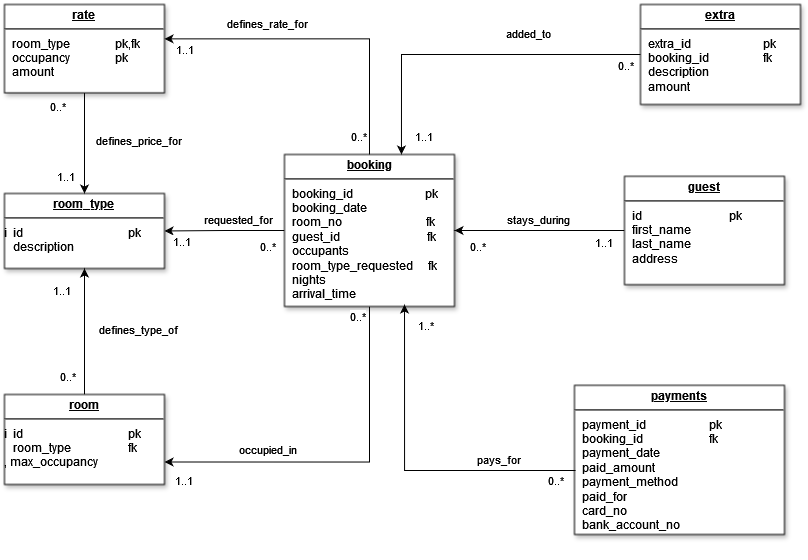

The diagram above was exported from draw.io. Its source (the exported page's mxGraphModel, read from the mxfile embedded in the PNG):
<mxGraphModel dx="1235" dy="624" grid="1" gridSize="10" guides="1" tooltips="1" connect="1" arrows="1" fold="1" page="1" pageScale="1" pageWidth="826" pageHeight="1169" background="none" math="0" shadow="0">
  <root>
    <mxCell id="0" />
    <mxCell id="1" parent="0" />
    <mxCell id="qcVCkbMEFQa2LG6w3Kox-122" style="edgeStyle=orthogonalEdgeStyle;rounded=0;orthogonalLoop=1;jettySize=auto;html=1;exitX=0.5;exitY=1;exitDx=0;exitDy=0;entryX=1;entryY=0.75;entryDx=0;entryDy=0;" parent="1" source="19" target="qcVCkbMEFQa2LG6w3Kox-115" edge="1">
      <mxGeometry relative="1" as="geometry" />
    </mxCell>
    <mxCell id="qcVCkbMEFQa2LG6w3Kox-124" value="" style="edgeStyle=orthogonalEdgeStyle;rounded=0;orthogonalLoop=1;jettySize=auto;html=1;" parent="1" source="19" target="21" edge="1">
      <mxGeometry relative="1" as="geometry" />
    </mxCell>
    <mxCell id="19" value="&lt;p style=&quot;margin: 0px; margin-top: 4px; text-align: center; text-decoration: underline;&quot;&gt;&lt;strong&gt;booking&lt;/strong&gt;&lt;/p&gt;&lt;hr&gt;&lt;p style=&quot;margin: 0px; margin-left: 8px;&quot;&gt;booking_id&amp;nbsp;&amp;nbsp;&amp;nbsp;&amp;nbsp;&amp;nbsp;&amp;nbsp;&amp;nbsp;&amp;nbsp;&amp;nbsp;&amp;nbsp;&amp;nbsp; &amp;nbsp; &amp;nbsp; &amp;nbsp; &amp;nbsp; &amp;nbsp; &amp;nbsp; pk&lt;br&gt;booking_date&lt;br&gt;&lt;/p&gt;&lt;p style=&quot;margin: 0px; margin-left: 8px;&quot;&gt;room_no&amp;nbsp;&amp;nbsp;&amp;nbsp;&amp;nbsp;&amp;nbsp;&amp;nbsp;&amp;nbsp;&amp;nbsp;&amp;nbsp;&amp;nbsp; &amp;nbsp; &amp;nbsp; &amp;nbsp; &amp;nbsp; &amp;nbsp; &amp;nbsp;&amp;nbsp; &amp;nbsp;&amp;nbsp;&amp;nbsp; fk&lt;br&gt;&lt;/p&gt;&lt;p style=&quot;margin: 0px; margin-left: 8px;&quot;&gt;guest_id&amp;nbsp;&amp;nbsp;&amp;nbsp;&amp;nbsp;&amp;nbsp;&amp;nbsp;&amp;nbsp;&amp;nbsp;&amp;nbsp;&amp;nbsp;&amp;nbsp;&amp;nbsp;&amp;nbsp; &amp;nbsp; &amp;nbsp; &amp;nbsp; &amp;nbsp; &amp;nbsp; &amp;nbsp; &amp;nbsp;&amp;nbsp; fk&lt;br&gt;&lt;/p&gt;&lt;p style=&quot;margin: 0px; margin-left: 8px;&quot;&gt;occupants&lt;/p&gt;&lt;p style=&quot;margin: 0px; margin-left: 8px;&quot;&gt;room_type_requested&amp;nbsp;&amp;nbsp; &amp;nbsp; fk&lt;br&gt;&lt;/p&gt;&lt;p style=&quot;margin: 0px; margin-left: 8px;&quot;&gt;nights&lt;/p&gt;&lt;p style=&quot;margin: 0px; margin-left: 8px;&quot;&gt;arrival_time&lt;br&gt;&lt;/p&gt;" style="verticalAlign=top;align=left;overflow=fill;fontSize=12;fontFamily=Helvetica;html=1;shadow=1;" parent="1" vertex="1">
      <mxGeometry x="310" y="180" width="170" height="152" as="geometry" />
    </mxCell>
    <mxCell id="21" value="&lt;p style=&quot;margin: 0px; margin-top: 4px; text-align: center; text-decoration: underline;&quot;&gt;&lt;strong&gt;room_type&lt;br&gt;&lt;/strong&gt;&lt;/p&gt;&lt;hr&gt;&lt;div&gt;i&amp;nbsp; id&amp;nbsp;&amp;nbsp;&amp;nbsp;&amp;nbsp;&amp;nbsp;&amp;nbsp;&amp;nbsp;&amp;nbsp;&amp;nbsp;&amp;nbsp;&amp;nbsp;&amp;nbsp;&amp;nbsp;&amp;nbsp;&amp;nbsp;&amp;nbsp;&amp;nbsp;&amp;nbsp;&amp;nbsp;&amp;nbsp;&amp;nbsp;&amp;nbsp;&amp;nbsp;&amp;nbsp;&amp;nbsp;&amp;nbsp;&amp;nbsp;&amp;nbsp;&amp;nbsp;&amp;nbsp;&amp;nbsp;&amp;nbsp;&amp;nbsp;&amp;nbsp; pk&lt;br&gt;&lt;/div&gt;&lt;div&gt;&amp;nbsp;&amp;nbsp; description&lt;br&gt;&lt;/div&gt;" style="verticalAlign=top;align=left;overflow=fill;fontSize=12;fontFamily=Helvetica;html=1;shadow=1;" parent="1" vertex="1">
      <mxGeometry x="30" y="219" width="160" height="75" as="geometry" />
    </mxCell>
    <mxCell id="qcVCkbMEFQa2LG6w3Kox-121" style="edgeStyle=orthogonalEdgeStyle;rounded=0;orthogonalLoop=1;jettySize=auto;html=1;exitX=0.5;exitY=1;exitDx=0;exitDy=0;entryX=0.5;entryY=0;entryDx=0;entryDy=0;" parent="1" source="25" target="21" edge="1">
      <mxGeometry relative="1" as="geometry" />
    </mxCell>
    <mxCell id="25" value="&lt;p style=&quot;margin: 0px; margin-top: 4px; text-align: center; text-decoration: underline;&quot;&gt;&lt;strong&gt;rate&lt;br&gt;&lt;/strong&gt;&lt;/p&gt;&lt;hr&gt;&lt;p style=&quot;margin: 0px; margin-left: 8px;&quot;&gt;room_type&amp;nbsp;&amp;nbsp;&amp;nbsp;&amp;nbsp;&amp;nbsp;&amp;nbsp;&amp;nbsp;&amp;nbsp;&amp;nbsp;&amp;nbsp;&amp;nbsp;&amp;nbsp;&amp;nbsp;&amp;nbsp; pk,fk&lt;br&gt;&lt;/p&gt;&lt;p style=&quot;margin: 0px; margin-left: 8px;&quot;&gt;occupancy&amp;nbsp;&amp;nbsp;&amp;nbsp;&amp;nbsp;&amp;nbsp;&amp;nbsp;&amp;nbsp;&amp;nbsp;&amp;nbsp;&amp;nbsp;&amp;nbsp;&amp;nbsp;&amp;nbsp;&amp;nbsp; pk&lt;br&gt;&lt;/p&gt;&lt;p style=&quot;margin: 0px; margin-left: 8px;&quot;&gt;amount&amp;nbsp;&amp;nbsp;&amp;nbsp;&amp;nbsp;&amp;nbsp;&amp;nbsp;&amp;nbsp; &lt;span style=&quot;white-space: pre;&quot;&gt;&#09;&lt;/span&gt;&lt;/p&gt;" style="verticalAlign=top;align=left;overflow=fill;fontSize=12;fontFamily=Helvetica;html=1;shadow=1;" parent="1" vertex="1">
      <mxGeometry x="30" y="30" width="160" height="88.36" as="geometry" />
    </mxCell>
    <mxCell id="qcVCkbMEFQa2LG6w3Kox-123" style="edgeStyle=orthogonalEdgeStyle;rounded=0;orthogonalLoop=1;jettySize=auto;html=1;exitX=0.5;exitY=0;exitDx=0;exitDy=0;" parent="1" source="qcVCkbMEFQa2LG6w3Kox-115" target="21" edge="1">
      <mxGeometry relative="1" as="geometry" />
    </mxCell>
    <mxCell id="qcVCkbMEFQa2LG6w3Kox-115" value="&lt;p style=&quot;margin: 0px; margin-top: 4px; text-align: center; text-decoration: underline;&quot;&gt;&lt;strong&gt;room&lt;br&gt;&lt;/strong&gt;&lt;/p&gt;&lt;hr&gt;&lt;div&gt;i&amp;nbsp; id&amp;nbsp;&amp;nbsp;&amp;nbsp;&amp;nbsp;&amp;nbsp;&amp;nbsp;&amp;nbsp;&amp;nbsp;&amp;nbsp;&amp;nbsp;&amp;nbsp;&amp;nbsp;&amp;nbsp;&amp;nbsp;&amp;nbsp;&amp;nbsp;&amp;nbsp;&amp;nbsp;&amp;nbsp;&amp;nbsp;&amp;nbsp;&amp;nbsp;&amp;nbsp;&amp;nbsp;&amp;nbsp;&amp;nbsp;&amp;nbsp;&amp;nbsp;&amp;nbsp;&amp;nbsp;&amp;nbsp;&amp;nbsp;&amp;nbsp;&amp;nbsp; pk&lt;br&gt;&lt;/div&gt;&lt;div&gt;&amp;nbsp;&amp;nbsp; room_type&amp;nbsp;&amp;nbsp;&amp;nbsp;&amp;nbsp;&amp;nbsp;&amp;nbsp;&amp;nbsp;&amp;nbsp;&amp;nbsp;&amp;nbsp;&amp;nbsp;&amp;nbsp;&amp;nbsp;&amp;nbsp;&amp;nbsp;&amp;nbsp;&amp;nbsp;&amp;nbsp; fk&lt;/div&gt;&lt;div&gt;, max_occupancy&lt;br&gt;&lt;/div&gt;" style="verticalAlign=top;align=left;overflow=fill;fontSize=12;fontFamily=Helvetica;html=1;shadow=1;movable=1;resizable=1;rotatable=1;deletable=1;editable=1;locked=0;connectable=1;" parent="1" vertex="1">
      <mxGeometry x="30" y="420" width="160" height="90" as="geometry" />
    </mxCell>
    <mxCell id="qcVCkbMEFQa2LG6w3Kox-118" value="&lt;p style=&quot;margin: 0px; margin-top: 4px; text-align: center; text-decoration: underline;&quot;&gt;&lt;strong&gt;extra&lt;br&gt;&lt;/strong&gt;&lt;/p&gt;&lt;hr&gt;&lt;p style=&quot;margin: 0px; margin-left: 8px;&quot;&gt;extra_id&amp;nbsp;&amp;nbsp;&amp;nbsp;&amp;nbsp;&amp;nbsp;&amp;nbsp;&amp;nbsp;&amp;nbsp;&amp;nbsp;&amp;nbsp;&amp;nbsp; &amp;nbsp; &amp;nbsp; &amp;nbsp; &amp;nbsp; &amp;nbsp; &amp;nbsp; pk&lt;br&gt;booking_id&amp;nbsp;&amp;nbsp;&amp;nbsp;&amp;nbsp;&amp;nbsp;&amp;nbsp;&amp;nbsp;&amp;nbsp;&amp;nbsp;&amp;nbsp;&amp;nbsp;&amp;nbsp;&amp;nbsp;&amp;nbsp;&amp;nbsp;&amp;nbsp;&amp;nbsp; fk&lt;br&gt;&lt;/p&gt;&lt;p style=&quot;margin: 0px; margin-left: 8px;&quot;&gt;description&lt;/p&gt;&lt;p style=&quot;margin: 0px; margin-left: 8px;&quot;&gt;amount&lt;br&gt;&lt;/p&gt;" style="verticalAlign=top;align=left;overflow=fill;fontSize=12;fontFamily=Helvetica;html=1;shadow=1;" parent="1" vertex="1">
      <mxGeometry x="666" y="30" width="160" height="100" as="geometry" />
    </mxCell>
    <mxCell id="qcVCkbMEFQa2LG6w3Kox-126" style="edgeStyle=orthogonalEdgeStyle;rounded=0;orthogonalLoop=1;jettySize=auto;html=1;exitX=0;exitY=0.5;exitDx=0;exitDy=0;" parent="1" source="qcVCkbMEFQa2LG6w3Kox-119" target="19" edge="1">
      <mxGeometry relative="1" as="geometry" />
    </mxCell>
    <mxCell id="qcVCkbMEFQa2LG6w3Kox-119" value="&lt;p style=&quot;margin: 0px; margin-top: 4px; text-align: center; text-decoration: underline;&quot;&gt;&lt;strong&gt;guest&lt;br&gt;&lt;/strong&gt;&lt;/p&gt;&lt;hr&gt;&lt;p style=&quot;margin: 0px; margin-left: 8px;&quot;&gt;id &amp;nbsp;&amp;nbsp;&amp;nbsp; &amp;nbsp; &amp;nbsp; &amp;nbsp; &amp;nbsp; &amp;nbsp; &amp;nbsp;&amp;nbsp;&amp;nbsp;&amp;nbsp;&amp;nbsp;&amp;nbsp;&amp;nbsp;&amp;nbsp;&amp;nbsp;&amp;nbsp;&amp;nbsp;&amp;nbsp;&amp;nbsp; pk&lt;br&gt;first_name&lt;/p&gt;&lt;p style=&quot;margin: 0px; margin-left: 8px;&quot;&gt;last_name&lt;/p&gt;&lt;p style=&quot;margin: 0px; margin-left: 8px;&quot;&gt;address&lt;br&gt;&lt;/p&gt;" style="verticalAlign=top;align=left;overflow=fill;fontSize=12;fontFamily=Helvetica;html=1;shadow=1;movable=1;resizable=1;rotatable=1;deletable=1;editable=1;locked=0;connectable=1;" parent="1" vertex="1">
      <mxGeometry x="650" y="201.82" width="160" height="108.36" as="geometry" />
    </mxCell>
    <mxCell id="qcVCkbMEFQa2LG6w3Kox-120" style="edgeStyle=orthogonalEdgeStyle;rounded=0;orthogonalLoop=1;jettySize=auto;html=1;exitX=0.5;exitY=0;exitDx=0;exitDy=0;entryX=1;entryY=0.389;entryDx=0;entryDy=0;entryPerimeter=0;" parent="1" source="19" target="25" edge="1">
      <mxGeometry relative="1" as="geometry" />
    </mxCell>
    <mxCell id="qcVCkbMEFQa2LG6w3Kox-127" value="1..1" style="edgeLabel;html=1;align=center;verticalAlign=middle;resizable=0;points=[];" parent="qcVCkbMEFQa2LG6w3Kox-120" vertex="1" connectable="0">
      <mxGeometry x="0.7505" y="4" relative="1" as="geometry">
        <mxPoint x="-20" y="6" as="offset" />
      </mxGeometry>
    </mxCell>
    <mxCell id="qcVCkbMEFQa2LG6w3Kox-125" style="edgeStyle=orthogonalEdgeStyle;rounded=0;orthogonalLoop=1;jettySize=auto;html=1;exitX=0;exitY=0.5;exitDx=0;exitDy=0;entryX=0.688;entryY=0;entryDx=0;entryDy=0;entryPerimeter=0;" parent="1" source="qcVCkbMEFQa2LG6w3Kox-118" target="19" edge="1">
      <mxGeometry relative="1" as="geometry" />
    </mxCell>
    <mxCell id="qcVCkbMEFQa2LG6w3Kox-128" value="0..*" style="edgeLabel;html=1;align=center;verticalAlign=middle;resizable=0;points=[];" parent="1" vertex="1" connectable="0">
      <mxGeometry x="380.00268339853756" y="160.00378520810648" as="geometry">
        <mxPoint x="3" y="1" as="offset" />
      </mxGeometry>
    </mxCell>
    <mxCell id="qcVCkbMEFQa2LG6w3Kox-129" value="0..*" style="edgeLabel;html=1;align=center;verticalAlign=middle;resizable=0;points=[];" parent="1" vertex="1" connectable="0">
      <mxGeometry x="390.00268339853756" y="170.00378520810648" as="geometry">
        <mxPoint x="260" y="-80" as="offset" />
      </mxGeometry>
    </mxCell>
    <mxCell id="qcVCkbMEFQa2LG6w3Kox-130" value="1..1" style="edgeLabel;html=1;align=center;verticalAlign=middle;resizable=0;points=[];" parent="1" vertex="1" connectable="0">
      <mxGeometry x="220.14268339853754" y="84.37378520810648" as="geometry">
        <mxPoint x="228" y="77" as="offset" />
      </mxGeometry>
    </mxCell>
    <mxCell id="qcVCkbMEFQa2LG6w3Kox-131" value="0..*" style="edgeLabel;html=1;align=center;verticalAlign=middle;resizable=0;points=[];" parent="1" vertex="1" connectable="0">
      <mxGeometry x="60.002683398537556" y="130.00378520810648" as="geometry">
        <mxPoint x="22" y="1" as="offset" />
      </mxGeometry>
    </mxCell>
    <mxCell id="qcVCkbMEFQa2LG6w3Kox-133" value="1..1" style="edgeLabel;html=1;align=center;verticalAlign=middle;resizable=0;points=[];" parent="1" vertex="1" connectable="0">
      <mxGeometry x="90.00268339853756" y="201.82378520810647" as="geometry" />
    </mxCell>
    <mxCell id="qcVCkbMEFQa2LG6w3Kox-134" value="0..*" style="edgeLabel;html=1;align=center;verticalAlign=middle;resizable=0;points=[];" parent="1" vertex="1" connectable="0">
      <mxGeometry x="70.00268339853756" y="400.0037852081065" as="geometry">
        <mxPoint x="22" y="1" as="offset" />
      </mxGeometry>
    </mxCell>
    <mxCell id="qcVCkbMEFQa2LG6w3Kox-135" value="1..1" style="edgeLabel;html=1;align=center;verticalAlign=middle;resizable=0;points=[];" parent="1" vertex="1" connectable="0">
      <mxGeometry x="100.00268339853756" y="219.00378520810648" as="geometry">
        <mxPoint x="-14" y="96" as="offset" />
      </mxGeometry>
    </mxCell>
    <mxCell id="qcVCkbMEFQa2LG6w3Kox-136" value="1..1" style="edgeLabel;html=1;align=center;verticalAlign=middle;resizable=0;points=[];" parent="1" vertex="1" connectable="0">
      <mxGeometry x="220.14268339853754" y="170.00378520810648" as="geometry">
        <mxPoint x="-14" y="96" as="offset" />
      </mxGeometry>
    </mxCell>
    <mxCell id="qcVCkbMEFQa2LG6w3Kox-137" value="0..*" style="edgeLabel;html=1;align=center;verticalAlign=middle;resizable=0;points=[];" parent="1" vertex="1" connectable="0">
      <mxGeometry x="270.00268339853756" y="270.0037852081065" as="geometry">
        <mxPoint x="22" y="1" as="offset" />
      </mxGeometry>
    </mxCell>
    <mxCell id="qcVCkbMEFQa2LG6w3Kox-138" value="0..*" style="edgeLabel;html=1;align=center;verticalAlign=middle;resizable=0;points=[];" parent="1" vertex="1" connectable="0">
      <mxGeometry x="360.00268339853756" y="340.0037852081065" as="geometry">
        <mxPoint x="22" y="1" as="offset" />
      </mxGeometry>
    </mxCell>
    <mxCell id="qcVCkbMEFQa2LG6w3Kox-139" value="1..1" style="edgeLabel;html=1;align=center;verticalAlign=middle;resizable=0;points=[];" parent="1" vertex="1" connectable="0">
      <mxGeometry x="230.00268339853756" y="400.0037852081065" as="geometry">
        <mxPoint x="-22" y="105" as="offset" />
      </mxGeometry>
    </mxCell>
    <mxCell id="qcVCkbMEFQa2LG6w3Kox-140" value="0..*" style="edgeLabel;html=1;align=center;verticalAlign=middle;resizable=0;points=[];" parent="1" vertex="1" connectable="0">
      <mxGeometry x="480.00268339853756" y="270.0037852081065" as="geometry">
        <mxPoint x="22" y="1" as="offset" />
      </mxGeometry>
    </mxCell>
    <mxCell id="qcVCkbMEFQa2LG6w3Kox-141" value="1..1" style="edgeLabel;html=1;align=center;verticalAlign=middle;resizable=0;points=[];" parent="1" vertex="1" connectable="0">
      <mxGeometry x="400.00268339853756" y="190.00378520810648" as="geometry">
        <mxPoint x="228" y="77" as="offset" />
      </mxGeometry>
    </mxCell>
    <mxCell id="qcVCkbMEFQa2LG6w3Kox-142" value="defines_rate_for" style="edgeLabel;html=1;align=center;verticalAlign=middle;resizable=0;points=[];" parent="1" vertex="1" connectable="0">
      <mxGeometry x="219.74913315134177" y="84.38069312558571" as="geometry">
        <mxPoint x="73" y="-36" as="offset" />
      </mxGeometry>
    </mxCell>
    <mxCell id="qcVCkbMEFQa2LG6w3Kox-144" value="added_to" style="edgeLabel;html=1;align=center;verticalAlign=middle;resizable=0;points=[];" parent="1" vertex="1" connectable="0">
      <mxGeometry x="479.99913315134177" y="94.38069312558571" as="geometry">
        <mxPoint x="73" y="-36" as="offset" />
      </mxGeometry>
    </mxCell>
    <mxCell id="qcVCkbMEFQa2LG6w3Kox-146" value="requested_for" style="edgeLabel;html=1;align=center;verticalAlign=middle;resizable=0;points=[];" parent="1" vertex="1" connectable="0">
      <mxGeometry x="189.99913315134177" y="280.0006931255857" as="geometry">
        <mxPoint x="73" y="-36" as="offset" />
      </mxGeometry>
    </mxCell>
    <mxCell id="qcVCkbMEFQa2LG6w3Kox-147" value="occupied_in" style="edgeLabel;html=1;align=center;verticalAlign=middle;resizable=0;points=[];" parent="1" vertex="1" connectable="0">
      <mxGeometry x="219.74913315134177" y="510.0006931255857" as="geometry">
        <mxPoint x="73" y="-36" as="offset" />
      </mxGeometry>
    </mxCell>
    <mxCell id="qcVCkbMEFQa2LG6w3Kox-148" value="defines_type_of" style="edgeLabel;html=1;align=center;verticalAlign=middle;resizable=0;points=[];" parent="1" vertex="1" connectable="0">
      <mxGeometry x="89.99913315134177" y="390.0006931255857" as="geometry">
        <mxPoint x="73" y="-36" as="offset" />
      </mxGeometry>
    </mxCell>
    <mxCell id="qcVCkbMEFQa2LG6w3Kox-149" value="defines_price_for" style="edgeLabel;html=1;align=center;verticalAlign=middle;resizable=0;points=[];" parent="1" vertex="1" connectable="0">
      <mxGeometry x="89.99913315134177" y="201.8206931255857" as="geometry">
        <mxPoint x="73" y="-36" as="offset" />
      </mxGeometry>
    </mxCell>
    <mxCell id="qcVCkbMEFQa2LG6w3Kox-150" value="stays_during" style="edgeLabel;html=1;align=center;verticalAlign=middle;resizable=0;points=[];" parent="1" vertex="1" connectable="0">
      <mxGeometry x="489.99913315134177" y="280.0006931255857" as="geometry">
        <mxPoint x="73" y="-36" as="offset" />
      </mxGeometry>
    </mxCell>
    <mxCell id="orZ91v6h8T1puK3wb-7v-88" value="&lt;p style=&quot;margin: 0px; margin-top: 4px; text-align: center; text-decoration: underline;&quot;&gt;&lt;strong&gt;payments&lt;br&gt;&lt;/strong&gt;&lt;/p&gt;&lt;hr&gt;&lt;p style=&quot;margin: 0px; margin-left: 8px;&quot;&gt;payment_id &amp;nbsp; &amp;nbsp; &amp;nbsp; &amp;nbsp;&amp;nbsp;&amp;nbsp;&amp;nbsp;&amp;nbsp;&amp;nbsp;&amp;nbsp;&amp;nbsp;&amp;nbsp;&amp;nbsp;&amp;nbsp;&amp;nbsp;&amp;nbsp; pk&lt;br&gt;booking_id&amp;nbsp;&amp;nbsp;&amp;nbsp;&amp;nbsp;&amp;nbsp;&amp;nbsp;&amp;nbsp;&amp;nbsp;&amp;nbsp;&amp;nbsp;&amp;nbsp;&amp;nbsp;&amp;nbsp;&amp;nbsp;&amp;nbsp;&amp;nbsp;&amp;nbsp;&amp;nbsp;&amp;nbsp;&amp;nbsp;&amp;nbsp; fk&lt;br&gt;&lt;/p&gt;&lt;p style=&quot;margin: 0px; margin-left: 8px;&quot;&gt;payment_date&lt;/p&gt;&lt;p style=&quot;margin: 0px; margin-left: 8px;&quot;&gt;paid_amount&lt;/p&gt;&lt;p style=&quot;margin: 0px; margin-left: 8px;&quot;&gt;payment_method&lt;/p&gt;&lt;p style=&quot;margin: 0px; margin-left: 8px;&quot;&gt;paid_for&lt;/p&gt;&lt;p style=&quot;margin: 0px; margin-left: 8px;&quot;&gt;card_no&lt;/p&gt;&lt;p style=&quot;margin: 0px; margin-left: 8px;&quot;&gt;bank_account_no&lt;br&gt;&lt;/p&gt;&lt;p style=&quot;margin: 0px; margin-left: 8px;&quot;&gt;&lt;br&gt;&lt;/p&gt;" style="verticalAlign=top;align=left;overflow=fill;fontSize=12;fontFamily=Helvetica;html=1;shadow=1;movable=1;resizable=1;rotatable=1;deletable=1;editable=1;locked=0;connectable=1;" parent="1" vertex="1">
      <mxGeometry x="600" y="410.82" width="210" height="149.18" as="geometry" />
    </mxCell>
    <mxCell id="orZ91v6h8T1puK3wb-7v-90" style="edgeStyle=orthogonalEdgeStyle;rounded=0;orthogonalLoop=1;jettySize=auto;html=1;entryX=0.706;entryY=0.987;entryDx=0;entryDy=0;entryPerimeter=0;exitX=0.005;exitY=0.571;exitDx=0;exitDy=0;exitPerimeter=0;" parent="1" source="orZ91v6h8T1puK3wb-7v-88" target="19" edge="1">
      <mxGeometry relative="1" as="geometry">
        <mxPoint x="590" y="500" as="sourcePoint" />
        <mxPoint x="200" y="498" as="targetPoint" />
      </mxGeometry>
    </mxCell>
    <mxCell id="orZ91v6h8T1puK3wb-7v-91" value="pays_for" style="edgeLabel;html=1;align=center;verticalAlign=middle;resizable=0;points=[];" parent="1" vertex="1" connectable="0">
      <mxGeometry x="449.99913315134177" y="520.0006931255857" as="geometry">
        <mxPoint x="73" y="-36" as="offset" />
      </mxGeometry>
    </mxCell>
    <mxCell id="jtpSn_mTm3M_WVGuRMnt-25" value="0..*" style="edgeLabel;html=1;align=center;verticalAlign=middle;resizable=0;points=[];" vertex="1" connectable="0" parent="1">
      <mxGeometry x="320" y="585" as="geometry">
        <mxPoint x="260" y="-80" as="offset" />
      </mxGeometry>
    </mxCell>
    <mxCell id="jtpSn_mTm3M_WVGuRMnt-26" value="1..*" style="edgeLabel;html=1;align=center;verticalAlign=middle;resizable=0;points=[];" vertex="1" connectable="0" parent="1">
      <mxGeometry x="190" y="430" as="geometry">
        <mxPoint x="260" y="-80" as="offset" />
      </mxGeometry>
    </mxCell>
  </root>
</mxGraphModel>